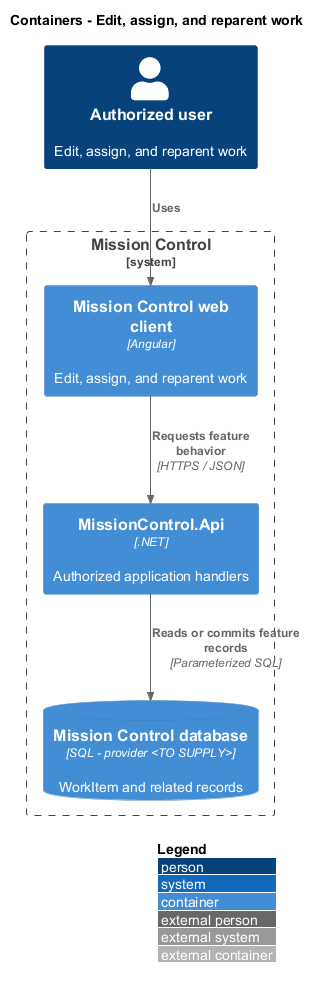

The diagram above was rendered by PlantUML. Its source (embedded in the PNG):
@startuml
!include <C4/C4_Container>
LAYOUT_WITH_LEGEND()
title Containers - Edit, assign, and reparent work
Person(actor, "Authorized user", "Edit, assign, and reparent work")
System_Boundary(mc, "Mission Control") {
  Container(web, "Mission Control web client", "Angular", "Edit, assign, and reparent work")
  Container(api, "MissionControl.Api", ".NET", "Authorized application handlers")
  ContainerDb(db, "Mission Control database", "SQL - provider <TO SUPPLY>", "WorkItem and related records")
}
Rel(actor, web, "Uses")
Rel(web, api, "Requests feature behavior", "HTTPS / JSON")
Rel(api, db, "Reads or commits feature records", "Parameterized SQL")
@enduml